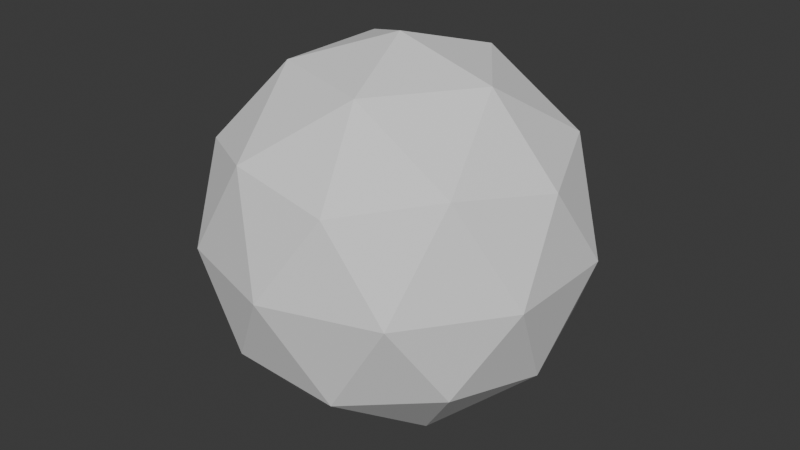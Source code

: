 # Source: dust.blend  (saved by Blender 4.0.36; exported with 4.5.12 LTS)
import bpy
from mathutils import Matrix  # noqa: F401  (used for matrix-valued properties, if any)

bpy.ops.wm.read_factory_settings(use_empty=True)
scene = bpy.context.scene
scene.name = 'Scene'

# ---- collections
col_collection = bpy.data.collections.new('Collection'); scene.collection.children.link(col_collection)

# ---- world
world_world = bpy.data.worlds.new('World'); scene.world = world_world
world_world.use_nodes = True; world_world.node_tree.nodes.clear()
_N = world_world.node_tree.nodes; _L = world_world.node_tree.links
n0 = _N.new('ShaderNodeOutputWorld'); n0.name = 'World Output'; n0.location = (300, 300)
n1 = _N.new('ShaderNodeBackground'); n1.name = 'Background'; n1.location = (10, 300)
n1.inputs[0].default_value = (0.05088, 0.05088, 0.05088, 1.0)
_L.new(n1.outputs[0], n0.inputs[0])
n0.is_active_output = True
world_world.color = (0.05088, 0.05088, 0.05088)
world_world.use_sun_shadow = False
world_world.sun_shadow_jitter_overblur = 0.0

# ---- meshes
me_icosphere = bpy.data.meshes.new('Icosphere')
me_icosphere.from_pydata([(0.0, 0.0, -1.0), (0.7236, -0.5257, -0.4472), (-0.2764, -0.8506, -0.4472), (-0.8944, 0.0, -0.4472), (-0.2764, 0.8506, -0.4472), (0.7236, 0.5257, -0.4472), (0.2764, -0.8506, 0.4472), (-0.7236, -0.5257, 0.4472), (-0.7236, 0.5257, 0.4472), (0.2764, 0.8506, 0.4472), (0.8944, 0.0, 0.4472), (0.0, 0.0, 1.0), (-0.1625, -0.5, -0.8507), (0.4253, -0.309, -0.8507), (0.2629, -0.809, -0.5257), (0.8506, 0.0, -0.5257), (0.4253, 0.309, -0.8507), (-0.5257, 0.0, -0.8507), (-0.6882, -0.5, -0.5257), (-0.1625, 0.5, -0.8507), (-0.6882, 0.5, -0.5257), (0.2629, 0.809, -0.5257), (0.9511, -0.309, 0.0), (0.9511, 0.309, 0.0), (0.0, -1.0, 0.0), (0.5878, -0.809, 0.0), (-0.9511, -0.309, 0.0), (-0.5878, -0.809, 0.0), (-0.5878, 0.809, 0.0), (-0.9511, 0.309, 0.0), (0.5878, 0.809, 0.0), (0.0, 1.0, 0.0), (0.6882, -0.5, 0.5257), (-0.2629, -0.809, 0.5257), (-0.8506, 0.0, 0.5257), (-0.2629, 0.809, 0.5257), (0.6882, 0.5, 0.5257), (0.1625, -0.5, 0.8507), (0.5257, 0.0, 0.8507), (-0.4253, -0.309, 0.8507), (-0.4253, 0.309, 0.8507), (0.1625, 0.5, 0.8507)], [], [(0, 13, 12), (1, 13, 15), (0, 12, 17), (0, 17, 19), (0, 19, 16), (1, 15, 22), (2, 14, 24), (3, 18, 26), (4, 20, 28), (5, 21, 30), (1, 22, 25), (2, 24, 27), (3, 26, 29), (4, 28, 31), (5, 30, 23), (6, 32, 37), (7, 33, 39), (8, 34, 40), (9, 35, 41), (10, 36, 38), (38, 41, 11), (38, 36, 41), (36, 9, 41), (41, 40, 11), (41, 35, 40), (35, 8, 40), (40, 39, 11), (40, 34, 39), (34, 7, 39), (39, 37, 11), (39, 33, 37), (33, 6, 37), (37, 38, 11), (37, 32, 38), (32, 10, 38), (23, 36, 10), (23, 30, 36), (30, 9, 36), (31, 35, 9), (31, 28, 35), (28, 8, 35), (29, 34, 8), (29, 26, 34), (26, 7, 34), (27, 33, 7), (27, 24, 33), (24, 6, 33), (25, 32, 6), (25, 22, 32), (22, 10, 32), (30, 31, 9), (30, 21, 31), (21, 4, 31), (28, 29, 8), (28, 20, 29), (20, 3, 29), (26, 27, 7), (26, 18, 27), (18, 2, 27), (24, 25, 6), (24, 14, 25), (14, 1, 25), (22, 23, 10), (22, 15, 23), (15, 5, 23), (16, 21, 5), (16, 19, 21), (19, 4, 21), (19, 20, 4), (19, 17, 20), (17, 3, 20), (17, 18, 3), (17, 12, 18), (12, 2, 18), (15, 16, 5), (15, 13, 16), (13, 0, 16), (12, 14, 2), (12, 13, 14), (13, 1, 14)])
_uv = me_icosphere.uv_layers.new(name='UVMap')
_uv.uv.foreach_set('vector', [0.1818, 0.0, 0.2273, 0.07873, 0.1364, 0.07873, 0.2727, 0.1575, 0.3182, 0.07873, 0.3636, 0.1575, 0.9091, 0.0, 0.9545, 0.07873, 0.8636, 0.07873, 0.7273, 0.0, 0.7727, 0.07873, 0.6818, 0.07873, 0.5455, 0.0, 0.5909, 0.07873, 0.5, 0.07873, 0.2727, 0.1575, 0.3636, 0.1575, 0.3182, 0.2362, 0.09091, 0.1575, 0.1818, 0.1575, 0.1364, 0.2362, 0.8182, 0.1575, 0.9091, 0.1575, 0.8636, 0.2362, 0.6364, 0.1575, 0.7273, 0.1575, 0.6818, 0.2362, 0.4545, 0.1575, 0.5455, 0.1575, 0.5, 0.2362, 0.2727, 0.1575, 0.3182, 0.2362, 0.2273, 0.2362, 0.09091, 0.1575, 0.1364, 0.2362, 0.04546, 0.2362, 0.8182, 0.1575, 0.8636, 0.2362, 0.7727, 0.2362, 0.6364, 0.1575, 0.6818, 0.2362, 0.5909, 0.2362, 0.4545, 0.1575, 0.5, 0.2362, 0.4091, 0.2362, 0.1818, 0.3149, 0.2727, 0.3149, 0.2273, 0.3937, 0.0, 0.3149, 0.09091, 0.3149, 0.04546, 0.3937, 0.7273, 0.3149, 0.8182, 0.3149, 0.7727, 0.3937, 0.5455, 0.3149, 0.6364, 0.3149, 0.5909, 0.3937, 0.3636, 0.3149, 0.4545, 0.3149, 0.4091, 0.3937, 0.4091, 0.3937, 0.5, 0.3937, 0.4545, 0.4724, 0.4091, 0.3937, 0.4545, 0.3149, 0.5, 0.3937, 0.4545, 0.3149, 0.5455, 0.3149, 0.5, 0.3937, 0.5909, 0.3937, 0.6818, 0.3937, 0.6364, 0.4724, 0.5909, 0.3937, 0.6364, 0.3149, 0.6818, 0.3937, 0.6364, 0.3149, 0.7273, 0.3149, 0.6818, 0.3937, 0.7727, 0.3937, 0.8636, 0.3937, 0.8182, 0.4724, 0.7727, 0.3937, 0.8182, 0.3149, 0.8636, 0.3937, 0.8182, 0.3149, 0.9091, 0.3149, 0.8636, 0.3937, 0.04546, 0.3937, 0.1364, 0.3937, 0.09091, 0.4724, 0.04546, 0.3937, 0.09091, 0.3149, 0.1364, 0.3937, 0.09091, 0.3149, 0.1818, 0.3149, 0.1364, 0.3937, 0.2273, 0.3937, 0.3182, 0.3937, 0.2727, 0.4724, 0.2273, 0.3937, 0.2727, 0.3149, 0.3182, 0.3937, 0.2727, 0.3149, 0.3636, 0.3149, 0.3182, 0.3937, 0.4091, 0.2362, 0.4545, 0.3149, 0.3636, 0.3149, 0.4091, 0.2362, 0.5, 0.2362, 0.4545, 0.3149, 0.5, 0.2362, 0.5455, 0.3149, 0.4545, 0.3149, 0.5909, 0.2362, 0.6364, 0.3149, 0.5455, 0.3149, 0.5909, 0.2362, 0.6818, 0.2362, 0.6364, 0.3149, 0.6818, 0.2362, 0.7273, 0.3149, 0.6364, 0.3149, 0.7727, 0.2362, 0.8182, 0.3149, 0.7273, 0.3149, 0.7727, 0.2362, 0.8636, 0.2362, 0.8182, 0.3149, 0.8636, 0.2362, 0.9091, 0.3149, 0.8182, 0.3149, 0.04546, 0.2362, 0.09091, 0.3149, 0.0, 0.3149, 0.04546, 0.2362, 0.1364, 0.2362, 0.09091, 0.3149, 0.1364, 0.2362, 0.1818, 0.3149, 0.09091, 0.3149, 0.2273, 0.2362, 0.2727, 0.3149, 0.1818, 0.3149, 0.2273, 0.2362, 0.3182, 0.2362, 0.2727, 0.3149, 0.3182, 0.2362, 0.3636, 0.3149, 0.2727, 0.3149, 0.5, 0.2362, 0.5909, 0.2362, 0.5455, 0.3149, 0.5, 0.2362, 0.5455, 0.1575, 0.5909, 0.2362, 0.5455, 0.1575, 0.6364, 0.1575, 0.5909, 0.2362, 0.6818, 0.2362, 0.7727, 0.2362, 0.7273, 0.3149, 0.6818, 0.2362, 0.7273, 0.1575, 0.7727, 0.2362, 0.7273, 0.1575, 0.8182, 0.1575, 0.7727, 0.2362, 0.8636, 0.2362, 0.9545, 0.2362, 0.9091, 0.3149, 0.8636, 0.2362, 0.9091, 0.1575, 0.9545, 0.2362, 0.9091, 0.1575, 1.0, 0.1575, 0.9545, 0.2362, 0.1364, 0.2362, 0.2273, 0.2362, 0.1818, 0.3149, 0.1364, 0.2362, 0.1818, 0.1575, 0.2273, 0.2362, 0.1818, 0.1575, 0.2727, 0.1575, 0.2273, 0.2362, 0.3182, 0.2362, 0.4091, 0.2362, 0.3636, 0.3149, 0.3182, 0.2362, 0.3636, 0.1575, 0.4091, 0.2362, 0.3636, 0.1575, 0.4545, 0.1575, 0.4091, 0.2362, 0.5, 0.07873, 0.5455, 0.1575, 0.4545, 0.1575, 0.5, 0.07873, 0.5909, 0.07873, 0.5455, 0.1575, 0.5909, 0.07873, 0.6364, 0.1575, 0.5455, 0.1575, 0.6818, 0.07873, 0.7273, 0.1575, 0.6364, 0.1575, 0.6818, 0.07873, 0.7727, 0.07873, 0.7273, 0.1575, 0.7727, 0.07873, 0.8182, 0.1575, 0.7273, 0.1575, 0.8636, 0.07873, 0.9091, 0.1575, 0.8182, 0.1575, 0.8636, 0.07873, 0.9545, 0.07873, 0.9091, 0.1575, 0.9545, 0.07873, 1.0, 0.1575, 0.9091, 0.1575, 0.3636, 0.1575, 0.4091, 0.07873, 0.4545, 0.1575, 0.3636, 0.1575, 0.3182, 0.07873, 0.4091, 0.07873, 0.3182, 0.07873, 0.3636, 0.0, 0.4091, 0.07873, 0.1364, 0.07873, 0.1818, 0.1575, 0.09091, 0.1575, 0.1364, 0.07873, 0.2273, 0.07873, 0.1818, 0.1575, 0.2273, 0.07873, 0.2727, 0.1575, 0.1818, 0.1575])
me_icosphere.update()

# ---- objects
ob_icosphere = bpy.data.objects.new('Icosphere', me_icosphere)

# ---- transforms, parenting, visibility, modifiers, constraints
ob_icosphere.location = (0.0, 0.0, 0.0)
ob_icosphere.scale = (0.1174, 0.1174, 0.1174)

# ---- collection membership
col_collection.objects.link(ob_icosphere)

# ---- scene / render settings (as saved in the file)
scene.frame_start = 1; scene.frame_end = 250; scene.frame_set(1)
scene.render.engine = 'BLENDER_EEVEE_NEXT'
scene.cycles.sampling_pattern = 'TABULATED_SOBOL'
bpy.context.view_layer.update()

# ---- added for rendering (the .blend has no active camera and no usable light): camera, sun
cam_auto = bpy.data.cameras.new('AutoCamera')
cam_auto.lens = 50.0
cam_auto.sensor_width = 36.0
cam_auto.clip_end = 1000.0
ob_auto_camera = bpy.data.objects.new('AutoCamera', cam_auto)
scene.collection.objects.link(ob_auto_camera)
ob_auto_camera.location = (0.370357, -0.444429, 0.296286)
ob_auto_camera.rotation_euler = (1.09748, -7.21219e-08, 0.694738)
scene.camera = ob_auto_camera
light_auto_sun = bpy.data.lights.new('AutoSun', 'SUN')
light_auto_sun.energy = 3.0
light_auto_sun.angle = 0.0523599
ob_auto_sun = bpy.data.objects.new('AutoSun', light_auto_sun)
scene.collection.objects.link(ob_auto_sun)
ob_auto_sun.rotation_euler = (0.872665, 0.174533, 0.523599)
bpy.context.view_layer.update()
